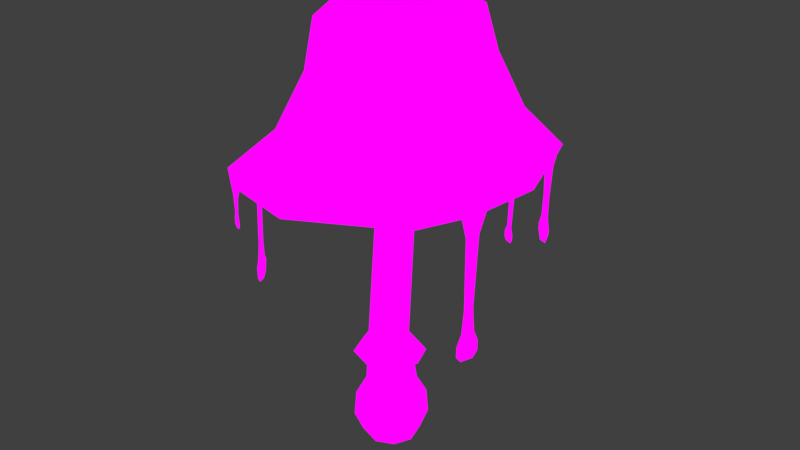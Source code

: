 # Source: Ink1_InkCap.blend  (saved by Blender 4.1.24; exported with 4.5.12 LTS)
import bpy
from mathutils import Matrix  # noqa: F401  (used for matrix-valued properties, if any)

bpy.ops.wm.read_factory_settings(use_empty=True)
scene = bpy.context.scene
scene.name = 'Scene'

# ---- collections
col_collection = bpy.data.collections.new('Collection'); scene.collection.children.link(col_collection)

# ---- images (referenced by path relative to the original .blend; pixels are not part of the script)
import os
ASSET_DIR = os.environ.get("B2B_ASSET_DIR", "")  # directory of the original .blend (textures are referenced by path, not embedded)
HERE = os.path.dirname(os.path.abspath(__file__))  # packed textures are extracted next to this script under _unpacked/

def load_image(name, relpath, width, height, colorspace="sRGB"):
    """Load a texture the original file referenced (path relative to the .blend, or extracted next to this script)."""
    p = next((c for c in (os.path.join(HERE, relpath), os.path.join(ASSET_DIR, relpath)) if relpath and os.path.exists(c)), "")
    if p:
        img = bpy.data.images.load(p, check_existing=True)
        img.name = name
    else:  # same state as the original file: an image datablock whose file is absent (Cycles renders it pink)
        img = bpy.data.images.new(name, width, height)
        img.source = "FILE"
        img.filepath = "//" + (relpath or name)
    img.colorspace_settings.name = colorspace
    return img
img_image0_jpeg = load_image('image0.jpeg', 'image0.jpeg', 1024, 1024, 'sRGB')

# ---- materials (node trees are filled in below, after node groups)
mat_material = bpy.data.materials.new('Material')
mat_material.alpha_threshold = 0.0
mat_material.use_transparent_shadow = False
mat_material.roughness = 0.5
mat_material.line_color = (0.0, 0.0, 0.0, 1.0)

# ---- material node trees
mat_material.use_nodes = True; mat_material.node_tree.nodes.clear()
_N = mat_material.node_tree.nodes; _L = mat_material.node_tree.links
n0 = _N.new('ShaderNodeOutputMaterial'); n0.name = 'Material Output'; n0.location = (300, 300)
n1 = _N.new('ShaderNodeTexImage'); n1.name = 'Image Texture'; n1.location = (-78, 342)
n1.image = img_image0_jpeg
_L.new(n1.outputs[0], n0.inputs[0])
n0.is_active_output = True

# ---- world
world_world = bpy.data.worlds.new('World'); scene.world = world_world
world_world.use_nodes = True; world_world.node_tree.nodes.clear()
_N = world_world.node_tree.nodes; _L = world_world.node_tree.links
n0 = _N.new('ShaderNodeOutputWorld'); n0.name = 'World Output'; n0.location = (300, 300)
n1 = _N.new('ShaderNodeBackground'); n1.name = 'Background'; n1.location = (10, 300)
n1.inputs[0].default_value = (0.05088, 0.05088, 0.05088, 1.0)
_L.new(n1.outputs[0], n0.inputs[0])
n0.is_active_output = True
world_world.color = (0.05088, 0.05088, 0.05088)
world_world.use_sun_shadow = False
world_world.sun_shadow_jitter_overblur = 0.0

# ---- meshes
me_cube = bpy.data.meshes.new('Cube')
me_cube.from_pydata([(0.4915, 0.2957, 0.4344), (0.3756, 0.2724, -0.3999), (0.4915, -0.587, 0.4371), (0.3756, -0.4798, -0.3986), (-0.4278, 0.2946, 0.4459), (-0.3744, 0.2715, -0.3963), (-0.4278, -0.5889, 0.4487), (-0.3744, -0.4808, -0.395), (-0.06464, 0.2443, 1.65), (-0.1361, -0.1859, 3.703), (-0.1361, 0.5011, 3.718), (0.1886, 0.151, 3.732), (-0.4545, -0.1007, -0.4677), (-0.001933, 0.3577, -0.4705), (0.4918, 0.3495, -0.04798), (-0.4702, -0.5992, -0.03863), (0.4918, -0.5971, -0.04611), (-0.4702, 0.3477, -0.04053), (0.02847, -0.7554, 0.4439), (0.6714, -0.1445, 0.4336), (-0.001933, -0.5589, -0.469), (-0.5957, -0.147, 0.4498), (0.02847, 0.4593, 0.4401), (0.4564, -0.09956, -0.4716), (-0.4615, 0.1595, 3.695), (0.1026, -0.0994, 3.718), (0.1026, 0.4052, 3.729), (-0.3746, 0.4111, 3.703), (-0.2871, -0.4641, 0.7619), (-0.2871, 0.1611, 0.7594), (0.374, 0.1613, 0.7484), (0.374, -0.4632, 0.7508), (-0.4037, -0.1513, 0.7648), (0.007486, -0.7772, -0.04895), (-0.6477, -0.1255, -0.04512), (-0.002181, -0.09308, -0.6208), (0.6773, -0.1226, -0.05548), (0.007486, 0.5257, -0.05155), (-0.3746, -0.09278, 3.691), (0.4992, -0.1503, 0.7496), (0.04134, 0.2734, 0.7558), (0.04134, -0.5779, 0.7591), (-0.06464, -0.4444, 1.654), (-0.32, -0.3506, 1.656), (-0.32, 0.1549, 1.653), (-0.4122, -0.09678, 1.658), (0.1933, 0.1512, 1.644), (0.1933, -0.3544, 1.647), (0.2874, -0.1019, 1.645), (-1.4, -1.355, 5.531), (-1.4, 1.55, 5.616), (1.498, -1.397, 5.757), (1.498, 1.502, 5.826), (-0.885, -0.9011, 7.434), (-0.885, 0.9583, 7.477), (1.061, -0.9064, 7.559), (1.061, 0.9457, 7.594), (-1.939, -1.921, 4.928), (-1.92, 0.07833, 5.547), (-1.939, 2.047, 4.984), (0.0135, 2.125, 5.676), (1.958, 2.012, 5.121), (2.084, -0.002839, 5.932), (1.958, -1.953, 5.07), (0.0135, -1.878, 5.55), (-1.089, 0.01662, 7.628), (0.06941, 1.16, 7.707), (1.289, 0.005783, 7.781), (0.06941, -1.101, 7.659), (1.215, 1.103, 6.817), (1.215, -1.035, 6.76), (-1.009, -1.009, 6.552), (-1.009, 1.142, 6.624), (-2.672, 0.03612, 4.905), (-0.001428, 2.846, 5.013), (2.734, -0.04209, 5.255), (-0.001428, -2.652, 4.904), (1.674, 0.003009, 6.894), (0.07389, 0.01094, 8.086), (-1.405, 0.05398, 6.582), (0.07881, -1.405, 6.617), (0.07881, 1.557, 6.715), (0.1052, -0.213, 6.129), (0.1052, 0.4683, 6.158), (0.4641, 0.1122, 6.202), (-0.2471, 0.1357, 6.095), (0.3676, -0.1328, 6.174), (0.3676, 0.367, 6.194), (-0.1543, 0.3845, 6.116), (-0.1543, -0.1159, 6.094), (1.32, -1.219, 5.474), (-0.0007707, -1.648, 5.267), (1.84, 0.02912, 5.627), (1.32, 1.374, 5.542), (-0.0007706, 1.935, 5.386), (-1.261, 1.421, 5.33), (-1.729, 0.1083, 5.26), (-1.261, -1.174, 5.247), (2.275, -1.195, 5.062), (2.437, -0.8017, 5.106), (2.286, -1.098, 4.718), (2.373, -0.8814, 4.74), (2.266, -1.06, 3.446), (2.324, -0.9039, 3.454), (2.256, -1.1, 3.027), (2.338, -0.8805, 3.036), (2.229, -1.179, 2.832), (2.367, -0.8113, 2.844), (2.23, -1.185, 2.641), (2.367, -0.8163, 2.651), (2.26, -1.107, 2.533), (2.337, -0.9008, 2.538), (1.833, 2.062, 4.887), (1.453, 2.242, 4.86), (1.755, 2.095, 4.643), (1.517, 2.207, 4.627), (1.712, 2.1, 4.022), (1.548, 2.176, 4.012), (1.721, 2.084, 3.63), (1.539, 2.166, 3.62), (1.775, 2.053, 3.452), (1.485, 2.182, 3.436), (1.775, 2.049, 3.341), (1.486, 2.177, 3.326), (1.704, 2.073, 3.147), (1.558, 2.136, 3.139), (0.4437, 2.685, 4.79), (0.8598, 2.513, 4.783), (0.5557, 2.63, 4.426), (0.7408, 2.554, 4.422), (0.5792, 2.562, 3.303), (0.7138, 2.508, 3.297), (0.588, 2.532, 2.954), (0.7097, 2.484, 2.947), (0.5386, 2.543, 2.85), (0.7611, 2.455, 2.838), (0.5397, 2.533, 2.725), (0.7622, 2.445, 2.713), (0.5836, 2.511, 2.656), (0.7193, 2.457, 2.649), (-2.191, -1.264, 4.703), (-2.441, -0.6009, 4.694), (-2.274, -1.05, 4.56), (-2.365, -0.8088, 4.556), (-2.296, -1.011, 3.832), (-2.361, -0.8392, 3.829), (-2.291, -1.04, 3.015), (-2.356, -0.8674, 3.012), (-2.275, -1.087, 2.738), (-2.363, -0.8501, 2.735), (-2.251, -1.151, 2.61), (-2.382, -0.8002, 2.605), (-2.258, -1.136, 2.379), (-2.368, -0.841, 2.375), (-2.286, -1.064, 2.277), (-2.338, -0.9242, 2.275), (-1.786, -2.012, 4.74), (-1.444, -2.138, 4.736), (-1.719, -2.036, 4.562), (-1.533, -2.104, 4.559), (-1.69, -2.044, 4.263), (-1.569, -2.089, 4.261), (-1.722, -2.033, 4.133), (-1.539, -2.101, 4.13), (-1.723, -2.033, 4.04), (-1.54, -2.102, 4.037), (-1.677, -2.051, 3.983), (-1.587, -2.085, 3.982), (-0.02113, 0.4928, 1.294), (-0.02113, -0.7459, 1.3), (-0.4845, -0.5775, 1.304), (-0.4845, 0.3315, 1.3), (-0.6503, -0.1214, 1.308), (0.4493, 0.3273, 1.284), (0.4493, -0.5811, 1.288), (0.6244, -0.1266, 1.286)], [], [(4, 21, 32, 29), (21, 6, 28, 32), (32, 28, 43, 45), (29, 32, 45, 44), (3, 16, 33, 20), (16, 2, 18, 33), (33, 18, 6, 15), (20, 33, 15, 7), (7, 15, 34, 12), (15, 6, 21, 34), (34, 21, 4, 17), (12, 34, 17, 5), (5, 13, 35, 12), (13, 1, 23, 35), (35, 23, 3, 20), (12, 35, 20, 7), (1, 14, 36, 23), (14, 0, 19, 36), (36, 19, 2, 16), (23, 36, 16, 3), (5, 17, 37, 13), (17, 4, 22, 37), (37, 22, 0, 14), (13, 37, 14, 1), (39, 30, 46, 48), (31, 39, 48, 47), (8, 44, 27, 10), (46, 8, 10, 26), (2, 19, 39, 31), (19, 0, 30, 39), (42, 47, 25, 9), (43, 42, 9, 38), (0, 22, 40, 30), (22, 4, 29, 40), (45, 43, 38, 24), (44, 45, 24, 27), (6, 18, 41, 28), (18, 2, 31, 41), (48, 46, 26, 11), (47, 48, 11, 25), (28, 41, 42, 43), (41, 31, 47, 42), (30, 40, 8, 46), (40, 29, 44, 8), (57, 49, 58, 73), (73, 58, 50, 59), (59, 50, 60, 74), (74, 60, 52, 61), (61, 52, 62, 75), (75, 62, 51, 63), (63, 51, 64, 76), (76, 64, 49, 57), (51, 62, 77, 70), (62, 52, 69, 77), (77, 69, 56, 67), (70, 77, 67, 55), (56, 66, 78, 67), (66, 54, 65, 78), (78, 65, 53, 68), (67, 78, 68, 55), (50, 58, 79, 72), (58, 49, 71, 79), (79, 71, 53, 65), (72, 79, 65, 54), (49, 64, 80, 71), (64, 51, 70, 80), (80, 70, 55, 68), (71, 80, 68, 53), (52, 60, 81, 69), (60, 50, 72, 81), (81, 72, 54, 66), (69, 81, 66, 56), (10, 27, 88, 83), (38, 9, 82, 89), (9, 25, 86, 82), (24, 38, 89, 85), (25, 11, 84, 86), (26, 10, 83, 87), (27, 24, 85, 88), (11, 26, 87, 84), (91, 82, 86, 90), (92, 90, 86, 84), (92, 84, 87, 93), (94, 93, 87, 83), (94, 83, 88, 95), (96, 95, 88, 85), (96, 85, 89, 97), (91, 97, 89, 82), (76, 57, 97, 91), (73, 96, 97, 57), (73, 59, 95, 96), (74, 94, 95, 59), (74, 61, 93, 94), (75, 92, 93, 61), (75, 63, 90, 92), (76, 91, 90, 63), (63, 75, 99, 98), (98, 99, 101, 100), (100, 101, 103, 102), (102, 103, 105, 104), (104, 105, 107, 106), (106, 107, 109, 108), (108, 109, 111, 110), (61, 74, 113, 112), (112, 113, 115, 114), (114, 115, 117, 116), (116, 117, 119, 118), (118, 119, 121, 120), (120, 121, 123, 122), (122, 123, 125, 124), (113, 74, 126, 127), (127, 126, 128, 129), (129, 128, 130, 131), (131, 130, 132, 133), (133, 132, 134, 135), (135, 134, 136, 137), (137, 136, 138, 139), (73, 57, 140, 141), (141, 140, 142, 143), (143, 142, 144, 145), (145, 144, 146, 147), (147, 146, 148, 149), (149, 148, 150, 151), (151, 150, 152, 153), (153, 152, 154, 155), (57, 76, 157, 156), (156, 157, 159, 158), (158, 159, 161, 160), (160, 161, 163, 162), (162, 163, 165, 164), (164, 165, 167, 166), (43, 42, 169, 170), (45, 44, 171, 172), (48, 47, 174, 175), (8, 44, 171, 168), (42, 47, 174, 169), (43, 45, 172, 170), (46, 48, 175, 173), (46, 8, 168, 173)])
_uv = me_cube.uv_layers.new(name='UVMap')
_uv.uv.foreach_set('vector', [0.08059, 0.6805, 0.07575, 0.6805, 0.08114, 0.6884, 0.08442, 0.6884, 0.07575, 0.6805, 0.08059, 0.6805, 0.08442, 0.6884, 0.08114, 0.6884, 0.08114, 0.6884, 0.08442, 0.6884, 0.08623, 0.7759, 0.0836, 0.776, 0.08442, 0.6884, 0.08114, 0.6884, 0.0836, 0.776, 0.08623, 0.7759, 0.1046, 0.6595, 0.1074, 0.6684, 0.09349, 0.6682, 0.09349, 0.6577, 0.1074, 0.6684, 0.1064, 0.6805, 0.09349, 0.6805, 0.09349, 0.6682, 0.09349, 0.6682, 0.09349, 0.6805, 0.08059, 0.6805, 0.07955, 0.6684, 0.09349, 0.6577, 0.09349, 0.6682, 0.07955, 0.6684, 0.08238, 0.6595, 0.08238, 0.6595, 0.07955, 0.6684, 0.0743, 0.6682, 0.07994, 0.6577, 0.07955, 0.6684, 0.08059, 0.6805, 0.07575, 0.6805, 0.0743, 0.6682, 0.0743, 0.6682, 0.07575, 0.6805, 0.08059, 0.6805, 0.07955, 0.6684, 0.07994, 0.6577, 0.0743, 0.6682, 0.07955, 0.6684, 0.08238, 0.6595, 0.08238, 0.6595, 0.09349, 0.6577, 0.09349, 0.6538, 0.07994, 0.6577, 0.09349, 0.6577, 0.1046, 0.6595, 0.107, 0.6577, 0.09349, 0.6538, 0.09349, 0.6538, 0.107, 0.6577, 0.1046, 0.6595, 0.09349, 0.6577, 0.07994, 0.6577, 0.09349, 0.6538, 0.09349, 0.6577, 0.08238, 0.6595, 0.1046, 0.6595, 0.1074, 0.6684, 0.1127, 0.6682, 0.107, 0.6577, 0.1074, 0.6684, 0.1064, 0.6805, 0.1112, 0.6805, 0.1127, 0.6682, 0.1127, 0.6682, 0.1112, 0.6805, 0.1064, 0.6805, 0.1074, 0.6684, 0.107, 0.6577, 0.1127, 0.6682, 0.1074, 0.6684, 0.1046, 0.6595, 0.08238, 0.6595, 0.07955, 0.6684, 0.09349, 0.6682, 0.09349, 0.6577, 0.07955, 0.6684, 0.08059, 0.6805, 0.09349, 0.6805, 0.09349, 0.6682, 0.09349, 0.6682, 0.09349, 0.6805, 0.1064, 0.6805, 0.1074, 0.6684, 0.09349, 0.6577, 0.09349, 0.6682, 0.1074, 0.6684, 0.1046, 0.6595, 0.1058, 0.6884, 0.1026, 0.6884, 0.1008, 0.7759, 0.1034, 0.776, 0.1026, 0.6884, 0.1058, 0.6884, 0.1034, 0.776, 0.1008, 0.7759, 0.09349, 0.776, 0.08623, 0.7759, 0.08645, 0.88, 0.09349, 0.88, 0.1008, 0.7759, 0.09349, 0.776, 0.09349, 0.88, 0.1005, 0.88, 0.1064, 0.6805, 0.1112, 0.6805, 0.1058, 0.6884, 0.1026, 0.6884, 0.1112, 0.6805, 0.1064, 0.6805, 0.1026, 0.6884, 0.1058, 0.6884, 0.09349, 0.776, 0.1008, 0.7759, 0.1005, 0.88, 0.09349, 0.88, 0.08623, 0.7759, 0.09349, 0.776, 0.09349, 0.88, 0.08645, 0.88, 0.1064, 0.6805, 0.09349, 0.6805, 0.09349, 0.6884, 0.1026, 0.6884, 0.09349, 0.6805, 0.08059, 0.6805, 0.08442, 0.6884, 0.09349, 0.6884, 0.0836, 0.776, 0.08623, 0.7759, 0.08645, 0.88, 0.08391, 0.88, 0.08623, 0.7759, 0.0836, 0.776, 0.08391, 0.88, 0.08645, 0.88, 0.08059, 0.6805, 0.09349, 0.6805, 0.09349, 0.6884, 0.08442, 0.6884, 0.09349, 0.6805, 0.1064, 0.6805, 0.1026, 0.6884, 0.09349, 0.6884, 0.1034, 0.776, 0.1008, 0.7759, 0.1005, 0.88, 0.1031, 0.88, 0.1008, 0.7759, 0.1034, 0.776, 0.1031, 0.88, 0.1005, 0.88, 0.08442, 0.6884, 0.09349, 0.6884, 0.09349, 0.776, 0.08623, 0.7759, 0.09349, 0.6884, 0.1026, 0.6884, 0.1008, 0.7759, 0.09349, 0.776, 0.1026, 0.6884, 0.09349, 0.6884, 0.09349, 0.776, 0.1008, 0.7759, 0.09349, 0.6884, 0.08442, 0.6884, 0.08623, 0.7759, 0.09349, 0.776, 0.1481, 0.6564, 0.1515, 0.7219, 0.1483, 0.721, 0.1436, 0.6538, 0.1436, 0.6538, 0.1483, 0.721, 0.1515, 0.7219, 0.1481, 0.6564, 0.1481, 0.6564, 0.1515, 0.7219, 0.1601, 0.721, 0.1601, 0.6538, 0.1601, 0.6538, 0.1601, 0.721, 0.1687, 0.7219, 0.1721, 0.6564, 0.1721, 0.6564, 0.1687, 0.7219, 0.1719, 0.721, 0.1766, 0.6538, 0.1766, 0.6538, 0.1719, 0.721, 0.1687, 0.7219, 0.1721, 0.6564, 0.1721, 0.6564, 0.1687, 0.7219, 0.1601, 0.721, 0.1601, 0.6538, 0.1601, 0.6538, 0.1601, 0.721, 0.1515, 0.7219, 0.1481, 0.6564, 0.1687, 0.7219, 0.1719, 0.721, 0.1689, 0.7926, 0.1665, 0.7911, 0.1719, 0.721, 0.1687, 0.7219, 0.1665, 0.7911, 0.1689, 0.7926, 0.1689, 0.7926, 0.1665, 0.7911, 0.1657, 0.9254, 0.1669, 0.9457, 0.1665, 0.7911, 0.1689, 0.7926, 0.1669, 0.9457, 0.1657, 0.9254, 0.1657, 0.9254, 0.1601, 0.9457, 0.1601, 0.9906, 0.1669, 0.9457, 0.1601, 0.9457, 0.1545, 0.9254, 0.1533, 0.9457, 0.1601, 0.9906, 0.1601, 0.9906, 0.1533, 0.9457, 0.1545, 0.9254, 0.1601, 0.9457, 0.1669, 0.9457, 0.1601, 0.9906, 0.1601, 0.9457, 0.1657, 0.9254, 0.1515, 0.7219, 0.1483, 0.721, 0.1513, 0.7926, 0.1537, 0.7911, 0.1483, 0.721, 0.1515, 0.7219, 0.1537, 0.7911, 0.1513, 0.7926, 0.1513, 0.7926, 0.1537, 0.7911, 0.1545, 0.9254, 0.1533, 0.9457, 0.1537, 0.7911, 0.1513, 0.7926, 0.1533, 0.9457, 0.1545, 0.9254, 0.1515, 0.7219, 0.1601, 0.721, 0.1601, 0.7926, 0.1537, 0.7911, 0.1601, 0.721, 0.1687, 0.7219, 0.1665, 0.7911, 0.1601, 0.7926, 0.1601, 0.7926, 0.1665, 0.7911, 0.1657, 0.9254, 0.1601, 0.9457, 0.1537, 0.7911, 0.1601, 0.7926, 0.1601, 0.9457, 0.1545, 0.9254, 0.1687, 0.7219, 0.1601, 0.721, 0.1601, 0.7926, 0.1665, 0.7911, 0.1601, 0.721, 0.1515, 0.7219, 0.1537, 0.7911, 0.1601, 0.7926, 0.1601, 0.7926, 0.1537, 0.7911, 0.1545, 0.9254, 0.1601, 0.9457, 0.1665, 0.7911, 0.1601, 0.7926, 0.1601, 0.9457, 0.1657, 0.9254, 0.09349, 0.88, 0.08645, 0.88, 0.08645, 0.993, 0.09349, 0.993, 0.08645, 0.88, 0.09349, 0.88, 0.09349, 0.993, 0.08645, 0.993, 0.09349, 0.88, 0.1005, 0.88, 0.1005, 0.993, 0.09349, 0.993, 0.08391, 0.88, 0.08645, 0.88, 0.08645, 0.993, 0.08391, 0.993, 0.1005, 0.88, 0.1031, 0.88, 0.1031, 0.993, 0.1005, 0.993, 0.1005, 0.88, 0.09349, 0.88, 0.09349, 0.993, 0.1005, 0.993, 0.08645, 0.88, 0.08391, 0.88, 0.08391, 0.993, 0.08645, 0.993, 0.1031, 0.88, 0.1005, 0.88, 0.1005, 0.993, 0.1031, 0.993, 0.1552, 0.6792, 0.1552, 0.6818, 0.1561, 0.6818, 0.1598, 0.6792, 0.1615, 0.6792, 0.1598, 0.6792, 0.1561, 0.6818, 0.1564, 0.6818, 0.1615, 0.6792, 0.1564, 0.6818, 0.1561, 0.6818, 0.1598, 0.6792, 0.1552, 0.6792, 0.1598, 0.6792, 0.1561, 0.6818, 0.1552, 0.6818, 0.1552, 0.6792, 0.1552, 0.6818, 0.1543, 0.6818, 0.1506, 0.6792, 0.1489, 0.6792, 0.1506, 0.6792, 0.1543, 0.6818, 0.154, 0.6818, 0.1489, 0.6792, 0.154, 0.6818, 0.1543, 0.6818, 0.1506, 0.6792, 0.1552, 0.6792, 0.1506, 0.6792, 0.1543, 0.6818, 0.1552, 0.6818, 0.1552, 0.6779, 0.148, 0.678, 0.1506, 0.6792, 0.1552, 0.6792, 0.1452, 0.6779, 0.1489, 0.6792, 0.1506, 0.6792, 0.148, 0.678, 0.1452, 0.6779, 0.148, 0.678, 0.1506, 0.6792, 0.1489, 0.6792, 0.1552, 0.6779, 0.1552, 0.6792, 0.1506, 0.6792, 0.148, 0.678, 0.1552, 0.6779, 0.1624, 0.678, 0.1598, 0.6792, 0.1552, 0.6792, 0.1652, 0.6779, 0.1615, 0.6792, 0.1598, 0.6792, 0.1624, 0.678, 0.1652, 0.6779, 0.1624, 0.678, 0.1598, 0.6792, 0.1615, 0.6792, 0.1552, 0.6779, 0.1552, 0.6792, 0.1598, 0.6792, 0.1624, 0.678, 0.157, 0.6758, 0.1587, 0.6757, 0.158, 0.6752, 0.1577, 0.6753, 0.1577, 0.6753, 0.158, 0.6752, 0.1579, 0.6738, 0.1577, 0.6738, 0.1577, 0.6738, 0.1579, 0.6738, 0.1579, 0.6685, 0.1578, 0.6685, 0.1578, 0.6685, 0.1579, 0.6685, 0.1579, 0.6668, 0.1577, 0.6668, 0.1577, 0.6668, 0.1579, 0.6668, 0.158, 0.666, 0.1577, 0.666, 0.1577, 0.666, 0.158, 0.666, 0.158, 0.6652, 0.1577, 0.6652, 0.1577, 0.6652, 0.158, 0.6652, 0.1579, 0.6647, 0.1577, 0.6647, 0.157, 0.6758, 0.1523, 0.6757, 0.1558, 0.6748, 0.1567, 0.6748, 0.1567, 0.6748, 0.1558, 0.6748, 0.1559, 0.6738, 0.1565, 0.6738, 0.1565, 0.6738, 0.1559, 0.6738, 0.156, 0.6712, 0.1564, 0.6712, 0.1564, 0.6712, 0.156, 0.6712, 0.156, 0.6695, 0.1564, 0.6696, 0.1564, 0.6696, 0.156, 0.6695, 0.1559, 0.6688, 0.1566, 0.6688, 0.1566, 0.6688, 0.1559, 0.6688, 0.1559, 0.6683, 0.1566, 0.6683, 0.1566, 0.6683, 0.1559, 0.6683, 0.1561, 0.6675, 0.1564, 0.6675, 0.1558, 0.6748, 0.1523, 0.6757, 0.1534, 0.6747, 0.1544, 0.6746, 0.1544, 0.6746, 0.1534, 0.6747, 0.1536, 0.6731, 0.1541, 0.6731, 0.1541, 0.6731, 0.1536, 0.6731, 0.1537, 0.6683, 0.154, 0.6683, 0.154, 0.6683, 0.1537, 0.6683, 0.1537, 0.6668, 0.154, 0.6668, 0.154, 0.6668, 0.1537, 0.6668, 0.1536, 0.6663, 0.1541, 0.6663, 0.1541, 0.6663, 0.1536, 0.6663, 0.1536, 0.6658, 0.1541, 0.6657, 0.1541, 0.6657, 0.1536, 0.6658, 0.1537, 0.6655, 0.154, 0.6655, 0.1458, 0.6757, 0.1476, 0.6758, 0.147, 0.6748, 0.1464, 0.6748, 0.1464, 0.6748, 0.147, 0.6748, 0.1468, 0.6741, 0.1466, 0.6741, 0.1466, 0.6741, 0.1468, 0.6741, 0.1468, 0.6709, 0.1466, 0.6709, 0.1466, 0.6709, 0.1468, 0.6709, 0.1468, 0.6672, 0.1466, 0.6671, 0.1466, 0.6671, 0.1468, 0.6672, 0.1468, 0.6659, 0.1466, 0.6659, 0.1466, 0.6659, 0.1468, 0.6659, 0.1469, 0.6653, 0.1466, 0.6653, 0.1466, 0.6653, 0.1469, 0.6653, 0.1469, 0.6642, 0.1466, 0.6642, 0.1466, 0.6642, 0.1469, 0.6642, 0.1468, 0.6638, 0.1467, 0.6638, 0.1476, 0.6758, 0.1523, 0.6757, 0.1488, 0.6749, 0.148, 0.675, 0.148, 0.675, 0.1488, 0.6749, 0.1486, 0.6741, 0.1481, 0.6741, 0.1481, 0.6741, 0.1486, 0.6741, 0.1485, 0.6728, 0.1482, 0.6728, 0.1482, 0.6728, 0.1485, 0.6728, 0.1486, 0.6722, 0.1482, 0.6722, 0.1482, 0.6722, 0.1486, 0.6722, 0.1486, 0.6718, 0.1482, 0.6718, 0.1482, 0.6718, 0.1486, 0.6718, 0.1485, 0.6715, 0.1483, 0.6715, 0.09027, 0.7945, 0.09757, 0.7952, 0.09659, 0.6757, 0.08341, 0.6744, 0.08763, 0.7952, 0.09027, 0.7945, 0.08341, 0.6744, 0.07864, 0.6757, 0.1075, 0.7952, 0.1049, 0.7945, 0.1098, 0.6744, 0.1145, 0.6757, 0.09757, 0.7952, 0.09027, 0.7945, 0.08341, 0.6744, 0.09659, 0.6757, 0.09757, 0.7952, 0.1049, 0.7945, 0.1098, 0.6744, 0.09659, 0.6757, 0.09027, 0.7945, 0.08763, 0.7952, 0.07864, 0.6757, 0.08341, 0.6744, 0.1049, 0.7945, 0.1075, 0.7952, 0.1145, 0.6757, 0.1098, 0.6744, 0.1049, 0.7945, 0.09757, 0.7952, 0.09659, 0.6757, 0.1098, 0.6744])
me_cube.materials.append(mat_material)
me_cube.use_mirror_vertex_groups = False
me_cube.update()

# ---- objects
ob_ink_1 = bpy.data.objects.new('ink 1', me_cube)

# ---- transforms, parenting, visibility, modifiers, constraints
ob_ink_1.location = (0.0, 0.0, 0.0)
ob_ink_1.lock_rotations_4d = False
ob_ink_1.empty_display_type = 'ARROWS'
ob_ink_1.lineart.crease_threshold = 0.0

# ---- collection membership
col_collection.objects.link(ob_ink_1)

# ---- scene / render settings (as saved in the file)
scene.frame_start = 1; scene.frame_end = 250; scene.frame_set(1)
scene.render.engine = 'BLENDER_EEVEE_NEXT'
scene.cycles.sampling_pattern = 'TABULATED_SOBOL'
scene.eevee.ray_tracing_options.trace_max_roughness = 0.0
scene.view_settings.view_transform = 'Standard'
bpy.context.view_layer.update()

# ---- added for rendering (the .blend has no active camera and no usable light): camera, sun
cam_auto = bpy.data.cameras.new('AutoCamera')
cam_auto.lens = 50.0
cam_auto.sensor_width = 36.0
cam_auto.clip_end = 1000.0
ob_auto_camera = bpy.data.objects.new('AutoCamera', cam_auto)
scene.collection.objects.link(ob_auto_camera)
ob_auto_camera.location = (10.7911, -12.8151, 12.3405)
ob_auto_camera.rotation_euler = (1.09748, -7.21219e-08, 0.694738)
scene.camera = ob_auto_camera
light_auto_sun = bpy.data.lights.new('AutoSun', 'SUN')
light_auto_sun.energy = 3.0
light_auto_sun.angle = 0.0523599
ob_auto_sun = bpy.data.objects.new('AutoSun', light_auto_sun)
scene.collection.objects.link(ob_auto_sun)
ob_auto_sun.rotation_euler = (0.872665, 0.174533, 0.523599)
bpy.context.view_layer.update()
